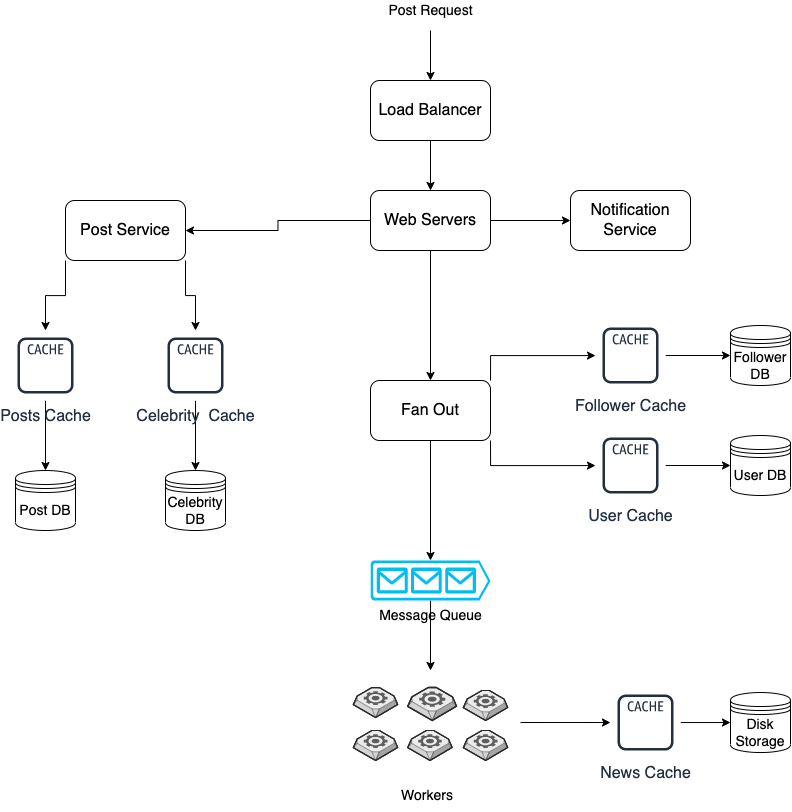

The diagram above was exported from draw.io. Its source (the exported page's mxGraphModel, read from the mxfile embedded in the PNG):
<mxGraphModel dx="2305" dy="2094" grid="1" gridSize="10" guides="1" tooltips="1" connect="1" arrows="1" fold="1" page="1" pageScale="1" pageWidth="850" pageHeight="1100" math="0" shadow="0">
  <root>
    <mxCell id="0" />
    <mxCell id="1" parent="0" />
    <mxCell id="z1xMniyO2_adCrj6-Hnl-5" value="" style="edgeStyle=orthogonalEdgeStyle;rounded=0;orthogonalLoop=1;jettySize=auto;html=1;fontSize=14;" edge="1" parent="1" source="z1xMniyO2_adCrj6-Hnl-1" target="z1xMniyO2_adCrj6-Hnl-4">
      <mxGeometry relative="1" as="geometry" />
    </mxCell>
    <mxCell id="z1xMniyO2_adCrj6-Hnl-1" value="&lt;font size=&quot;3&quot;&gt;Load Balancer&lt;/font&gt;" style="rounded=1;whiteSpace=wrap;html=1;" vertex="1" parent="1">
      <mxGeometry x="320" y="50" width="120" height="60" as="geometry" />
    </mxCell>
    <mxCell id="z1xMniyO2_adCrj6-Hnl-2" value="" style="endArrow=classic;html=1;rounded=0;fontSize=14;entryX=0.5;entryY=0;entryDx=0;entryDy=0;" edge="1" parent="1" target="z1xMniyO2_adCrj6-Hnl-1">
      <mxGeometry width="50" height="50" relative="1" as="geometry">
        <mxPoint x="380" as="sourcePoint" />
        <mxPoint x="450" y="310" as="targetPoint" />
      </mxGeometry>
    </mxCell>
    <mxCell id="z1xMniyO2_adCrj6-Hnl-3" value="Post Request" style="text;html=1;align=center;verticalAlign=middle;resizable=0;points=[];autosize=1;strokeColor=none;fillColor=none;fontSize=14;" vertex="1" parent="1">
      <mxGeometry x="330" y="-30" width="100" height="20" as="geometry" />
    </mxCell>
    <mxCell id="z1xMniyO2_adCrj6-Hnl-7" value="" style="edgeStyle=orthogonalEdgeStyle;rounded=0;orthogonalLoop=1;jettySize=auto;html=1;fontSize=14;" edge="1" parent="1" source="z1xMniyO2_adCrj6-Hnl-4" target="z1xMniyO2_adCrj6-Hnl-6">
      <mxGeometry relative="1" as="geometry" />
    </mxCell>
    <mxCell id="z1xMniyO2_adCrj6-Hnl-9" value="" style="edgeStyle=orthogonalEdgeStyle;rounded=0;orthogonalLoop=1;jettySize=auto;html=1;fontSize=14;" edge="1" parent="1" source="z1xMniyO2_adCrj6-Hnl-4" target="z1xMniyO2_adCrj6-Hnl-8">
      <mxGeometry relative="1" as="geometry" />
    </mxCell>
    <mxCell id="z1xMniyO2_adCrj6-Hnl-20" value="" style="edgeStyle=orthogonalEdgeStyle;rounded=0;orthogonalLoop=1;jettySize=auto;html=1;fontSize=14;" edge="1" parent="1" source="z1xMniyO2_adCrj6-Hnl-4" target="z1xMniyO2_adCrj6-Hnl-19">
      <mxGeometry relative="1" as="geometry" />
    </mxCell>
    <mxCell id="z1xMniyO2_adCrj6-Hnl-4" value="&lt;font size=&quot;3&quot;&gt;Web Servers&lt;/font&gt;" style="rounded=1;whiteSpace=wrap;html=1;" vertex="1" parent="1">
      <mxGeometry x="320" y="160" width="120" height="60" as="geometry" />
    </mxCell>
    <mxCell id="z1xMniyO2_adCrj6-Hnl-17" style="edgeStyle=orthogonalEdgeStyle;rounded=0;orthogonalLoop=1;jettySize=auto;html=1;exitX=0;exitY=1;exitDx=0;exitDy=0;fontSize=14;" edge="1" parent="1" source="z1xMniyO2_adCrj6-Hnl-6" target="z1xMniyO2_adCrj6-Hnl-11">
      <mxGeometry relative="1" as="geometry" />
    </mxCell>
    <mxCell id="z1xMniyO2_adCrj6-Hnl-18" style="edgeStyle=orthogonalEdgeStyle;rounded=0;orthogonalLoop=1;jettySize=auto;html=1;exitX=1;exitY=1;exitDx=0;exitDy=0;fontSize=14;" edge="1" parent="1" source="z1xMniyO2_adCrj6-Hnl-6" target="z1xMniyO2_adCrj6-Hnl-12">
      <mxGeometry relative="1" as="geometry" />
    </mxCell>
    <mxCell id="z1xMniyO2_adCrj6-Hnl-6" value="&lt;font size=&quot;3&quot;&gt;Post Service&lt;/font&gt;" style="rounded=1;whiteSpace=wrap;html=1;" vertex="1" parent="1">
      <mxGeometry x="15" y="170" width="120" height="60" as="geometry" />
    </mxCell>
    <mxCell id="z1xMniyO2_adCrj6-Hnl-8" value="&lt;font size=&quot;3&quot;&gt;Notification Service&lt;/font&gt;" style="rounded=1;whiteSpace=wrap;html=1;" vertex="1" parent="1">
      <mxGeometry x="520" y="160" width="120" height="60" as="geometry" />
    </mxCell>
    <mxCell id="z1xMniyO2_adCrj6-Hnl-15" style="edgeStyle=orthogonalEdgeStyle;rounded=0;orthogonalLoop=1;jettySize=auto;html=1;entryX=0.5;entryY=0;entryDx=0;entryDy=0;fontSize=14;" edge="1" parent="1" source="z1xMniyO2_adCrj6-Hnl-11" target="z1xMniyO2_adCrj6-Hnl-13">
      <mxGeometry relative="1" as="geometry" />
    </mxCell>
    <mxCell id="z1xMniyO2_adCrj6-Hnl-11" value="&lt;font size=&quot;3&quot;&gt;Posts Cache&lt;/font&gt;" style="sketch=0;outlineConnect=0;fontColor=#232F3E;gradientColor=none;strokeColor=#232F3E;fillColor=#ffffff;dashed=0;verticalLabelPosition=bottom;verticalAlign=top;align=center;html=1;fontSize=12;fontStyle=0;aspect=fixed;shape=mxgraph.aws4.resourceIcon;resIcon=mxgraph.aws4.cache_node;" vertex="1" parent="1">
      <mxGeometry x="-40" y="300" width="70" height="70" as="geometry" />
    </mxCell>
    <mxCell id="z1xMniyO2_adCrj6-Hnl-16" style="edgeStyle=orthogonalEdgeStyle;rounded=0;orthogonalLoop=1;jettySize=auto;html=1;fontSize=14;entryX=0.5;entryY=0;entryDx=0;entryDy=0;" edge="1" parent="1" source="z1xMniyO2_adCrj6-Hnl-12" target="z1xMniyO2_adCrj6-Hnl-14">
      <mxGeometry relative="1" as="geometry">
        <mxPoint x="145" y="420" as="targetPoint" />
      </mxGeometry>
    </mxCell>
    <mxCell id="z1xMniyO2_adCrj6-Hnl-12" value="&lt;font size=&quot;3&quot;&gt;Celebrity&amp;nbsp; Cache&lt;/font&gt;" style="sketch=0;outlineConnect=0;fontColor=#232F3E;gradientColor=none;strokeColor=#232F3E;fillColor=#ffffff;dashed=0;verticalLabelPosition=bottom;verticalAlign=top;align=center;html=1;fontSize=12;fontStyle=0;aspect=fixed;shape=mxgraph.aws4.resourceIcon;resIcon=mxgraph.aws4.cache_node;" vertex="1" parent="1">
      <mxGeometry x="110" y="300" width="70" height="70" as="geometry" />
    </mxCell>
    <mxCell id="z1xMniyO2_adCrj6-Hnl-13" value="Post DB" style="shape=datastore;whiteSpace=wrap;html=1;fontSize=14;" vertex="1" parent="1">
      <mxGeometry x="-35" y="440" width="60" height="60" as="geometry" />
    </mxCell>
    <mxCell id="z1xMniyO2_adCrj6-Hnl-14" value="Celebrity DB" style="shape=datastore;whiteSpace=wrap;html=1;fontSize=14;" vertex="1" parent="1">
      <mxGeometry x="115" y="440" width="60" height="60" as="geometry" />
    </mxCell>
    <mxCell id="z1xMniyO2_adCrj6-Hnl-27" style="edgeStyle=orthogonalEdgeStyle;rounded=0;orthogonalLoop=1;jettySize=auto;html=1;exitX=1;exitY=0;exitDx=0;exitDy=0;fontSize=14;" edge="1" parent="1" source="z1xMniyO2_adCrj6-Hnl-19" target="z1xMniyO2_adCrj6-Hnl-21">
      <mxGeometry relative="1" as="geometry" />
    </mxCell>
    <mxCell id="z1xMniyO2_adCrj6-Hnl-29" style="edgeStyle=orthogonalEdgeStyle;rounded=0;orthogonalLoop=1;jettySize=auto;html=1;exitX=1;exitY=1;exitDx=0;exitDy=0;fontSize=14;" edge="1" parent="1" source="z1xMniyO2_adCrj6-Hnl-19" target="z1xMniyO2_adCrj6-Hnl-22">
      <mxGeometry relative="1" as="geometry" />
    </mxCell>
    <mxCell id="z1xMniyO2_adCrj6-Hnl-32" style="edgeStyle=orthogonalEdgeStyle;rounded=0;orthogonalLoop=1;jettySize=auto;html=1;exitX=0.5;exitY=1;exitDx=0;exitDy=0;entryX=0.5;entryY=0;entryDx=0;entryDy=0;entryPerimeter=0;fontSize=14;" edge="1" parent="1" source="z1xMniyO2_adCrj6-Hnl-19" target="z1xMniyO2_adCrj6-Hnl-31">
      <mxGeometry relative="1" as="geometry" />
    </mxCell>
    <mxCell id="z1xMniyO2_adCrj6-Hnl-19" value="&lt;font size=&quot;3&quot;&gt;Fan Out&lt;/font&gt;" style="rounded=1;whiteSpace=wrap;html=1;" vertex="1" parent="1">
      <mxGeometry x="320" y="350" width="120" height="60" as="geometry" />
    </mxCell>
    <mxCell id="z1xMniyO2_adCrj6-Hnl-25" style="edgeStyle=orthogonalEdgeStyle;rounded=0;orthogonalLoop=1;jettySize=auto;html=1;fontSize=14;" edge="1" parent="1" source="z1xMniyO2_adCrj6-Hnl-21" target="z1xMniyO2_adCrj6-Hnl-23">
      <mxGeometry relative="1" as="geometry" />
    </mxCell>
    <mxCell id="z1xMniyO2_adCrj6-Hnl-21" value="&lt;font size=&quot;3&quot;&gt;Follower Cache&lt;/font&gt;" style="sketch=0;outlineConnect=0;fontColor=#232F3E;gradientColor=none;strokeColor=#232F3E;fillColor=#ffffff;dashed=0;verticalLabelPosition=bottom;verticalAlign=top;align=center;html=1;fontSize=12;fontStyle=0;aspect=fixed;shape=mxgraph.aws4.resourceIcon;resIcon=mxgraph.aws4.cache_node;" vertex="1" parent="1">
      <mxGeometry x="545" y="290" width="70" height="70" as="geometry" />
    </mxCell>
    <mxCell id="z1xMniyO2_adCrj6-Hnl-26" style="edgeStyle=orthogonalEdgeStyle;rounded=0;orthogonalLoop=1;jettySize=auto;html=1;entryX=0;entryY=0.5;entryDx=0;entryDy=0;fontSize=14;" edge="1" parent="1" source="z1xMniyO2_adCrj6-Hnl-22" target="z1xMniyO2_adCrj6-Hnl-24">
      <mxGeometry relative="1" as="geometry" />
    </mxCell>
    <mxCell id="z1xMniyO2_adCrj6-Hnl-22" value="&lt;font size=&quot;3&quot;&gt;User Cache&lt;/font&gt;" style="sketch=0;outlineConnect=0;fontColor=#232F3E;gradientColor=none;strokeColor=#232F3E;fillColor=#ffffff;dashed=0;verticalLabelPosition=bottom;verticalAlign=top;align=center;html=1;fontSize=12;fontStyle=0;aspect=fixed;shape=mxgraph.aws4.resourceIcon;resIcon=mxgraph.aws4.cache_node;" vertex="1" parent="1">
      <mxGeometry x="545" y="400" width="70" height="70" as="geometry" />
    </mxCell>
    <mxCell id="z1xMniyO2_adCrj6-Hnl-23" value="Follower DB" style="shape=datastore;whiteSpace=wrap;html=1;fontSize=14;" vertex="1" parent="1">
      <mxGeometry x="680" y="295" width="60" height="60" as="geometry" />
    </mxCell>
    <mxCell id="z1xMniyO2_adCrj6-Hnl-24" value="User DB" style="shape=datastore;whiteSpace=wrap;html=1;fontSize=14;" vertex="1" parent="1">
      <mxGeometry x="680" y="405" width="60" height="60" as="geometry" />
    </mxCell>
    <mxCell id="z1xMniyO2_adCrj6-Hnl-39" style="edgeStyle=orthogonalEdgeStyle;rounded=0;orthogonalLoop=1;jettySize=auto;html=1;exitX=0.5;exitY=1;exitDx=0;exitDy=0;exitPerimeter=0;fontSize=14;" edge="1" parent="1" source="z1xMniyO2_adCrj6-Hnl-31">
      <mxGeometry relative="1" as="geometry">
        <mxPoint x="380" y="640" as="targetPoint" />
      </mxGeometry>
    </mxCell>
    <mxCell id="z1xMniyO2_adCrj6-Hnl-31" value="Message Queue" style="verticalLabelPosition=bottom;html=1;verticalAlign=top;align=center;strokeColor=none;fillColor=#00BEF2;shape=mxgraph.azure.queue_generic;pointerEvents=1;fontSize=14;" vertex="1" parent="1">
      <mxGeometry x="320" y="530" width="120" height="40" as="geometry" />
    </mxCell>
    <mxCell id="z1xMniyO2_adCrj6-Hnl-33" value="" style="verticalLabelPosition=bottom;html=1;verticalAlign=top;strokeWidth=1;align=center;outlineConnect=0;dashed=0;outlineConnect=0;shape=mxgraph.aws3d.worker;fillColor=#ECECEC;strokeColor=#5E5E5E;aspect=fixed;fontSize=14;" vertex="1" parent="1">
      <mxGeometry x="302.8" y="657.03" width="44.4" height="30" as="geometry" />
    </mxCell>
    <mxCell id="z1xMniyO2_adCrj6-Hnl-34" value="" style="verticalLabelPosition=bottom;html=1;verticalAlign=top;strokeWidth=1;align=center;outlineConnect=0;dashed=0;outlineConnect=0;shape=mxgraph.aws3d.worker;fillColor=#ECECEC;strokeColor=#5E5E5E;aspect=fixed;fontSize=14;" vertex="1" parent="1">
      <mxGeometry x="357.2" y="700" width="44.4" height="30" as="geometry" />
    </mxCell>
    <mxCell id="z1xMniyO2_adCrj6-Hnl-35" value="" style="verticalLabelPosition=bottom;html=1;verticalAlign=top;strokeWidth=1;align=center;outlineConnect=0;dashed=0;outlineConnect=0;shape=mxgraph.aws3d.worker;fillColor=#ECECEC;strokeColor=#5E5E5E;aspect=fixed;fontSize=14;" vertex="1" parent="1">
      <mxGeometry x="357.2" y="657.03" width="48.8" height="32.97" as="geometry" />
    </mxCell>
    <mxCell id="z1xMniyO2_adCrj6-Hnl-36" value="" style="verticalLabelPosition=bottom;html=1;verticalAlign=top;strokeWidth=1;align=center;outlineConnect=0;dashed=0;outlineConnect=0;shape=mxgraph.aws3d.worker;fillColor=#ECECEC;strokeColor=#5E5E5E;aspect=fixed;fontSize=14;" vertex="1" parent="1">
      <mxGeometry x="412.8" y="700" width="44.4" height="30" as="geometry" />
    </mxCell>
    <mxCell id="z1xMniyO2_adCrj6-Hnl-37" value="" style="verticalLabelPosition=bottom;html=1;verticalAlign=top;strokeWidth=1;align=center;outlineConnect=0;dashed=0;outlineConnect=0;shape=mxgraph.aws3d.worker;fillColor=#ECECEC;strokeColor=#5E5E5E;aspect=fixed;fontSize=14;" vertex="1" parent="1">
      <mxGeometry x="412.8" y="660" width="44.4" height="30" as="geometry" />
    </mxCell>
    <mxCell id="z1xMniyO2_adCrj6-Hnl-38" value="" style="verticalLabelPosition=bottom;html=1;verticalAlign=top;strokeWidth=1;align=center;outlineConnect=0;dashed=0;outlineConnect=0;shape=mxgraph.aws3d.worker;fillColor=#ECECEC;strokeColor=#5E5E5E;aspect=fixed;fontSize=14;" vertex="1" parent="1">
      <mxGeometry x="302.8" y="700" width="44.4" height="30" as="geometry" />
    </mxCell>
    <mxCell id="z1xMniyO2_adCrj6-Hnl-40" value="Workers" style="text;html=1;strokeColor=none;fillColor=default;align=center;verticalAlign=middle;whiteSpace=wrap;rounded=0;fontSize=14;" vertex="1" parent="1">
      <mxGeometry x="347.2" y="750" width="60" height="30" as="geometry" />
    </mxCell>
    <mxCell id="z1xMniyO2_adCrj6-Hnl-44" style="edgeStyle=orthogonalEdgeStyle;rounded=0;orthogonalLoop=1;jettySize=auto;html=1;fontSize=14;" edge="1" parent="1" source="z1xMniyO2_adCrj6-Hnl-41" target="z1xMniyO2_adCrj6-Hnl-43">
      <mxGeometry relative="1" as="geometry" />
    </mxCell>
    <mxCell id="z1xMniyO2_adCrj6-Hnl-41" value="&lt;font size=&quot;3&quot;&gt;News Cache&lt;/font&gt;" style="sketch=0;outlineConnect=0;fontColor=#232F3E;gradientColor=none;strokeColor=#232F3E;fillColor=#ffffff;dashed=0;verticalLabelPosition=bottom;verticalAlign=top;align=center;html=1;fontSize=12;fontStyle=0;aspect=fixed;shape=mxgraph.aws4.resourceIcon;resIcon=mxgraph.aws4.cache_node;" vertex="1" parent="1">
      <mxGeometry x="560" y="657.03" width="70" height="70" as="geometry" />
    </mxCell>
    <mxCell id="z1xMniyO2_adCrj6-Hnl-42" value="" style="endArrow=classic;html=1;rounded=0;fontSize=14;" edge="1" parent="1" target="z1xMniyO2_adCrj6-Hnl-41">
      <mxGeometry width="50" height="50" relative="1" as="geometry">
        <mxPoint x="470" y="692" as="sourcePoint" />
        <mxPoint x="350" y="610" as="targetPoint" />
      </mxGeometry>
    </mxCell>
    <mxCell id="z1xMniyO2_adCrj6-Hnl-43" value="Disk Storage" style="shape=datastore;whiteSpace=wrap;html=1;fontSize=14;" vertex="1" parent="1">
      <mxGeometry x="680" y="662.03" width="60" height="60" as="geometry" />
    </mxCell>
  </root>
</mxGraphModel>